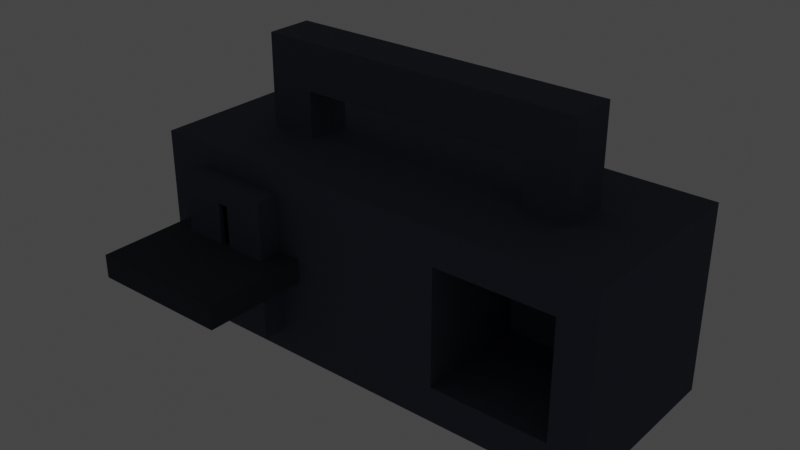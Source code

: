 # Source: Lever.blend  (saved by Blender 3.0.42; exported with 4.5.12 LTS)
import bpy
from mathutils import Matrix  # noqa: F401  (used for matrix-valued properties, if any)

bpy.ops.wm.read_factory_settings(use_empty=True)
scene = bpy.context.scene
scene.name = 'Scene'

# ---- collections
col_linked = bpy.data.collections.new('Linked'); scene.collection.children.link(col_linked)

# ---- materials (node trees are filled in below, after node groups)
mat_base = bpy.data.materials.new('Base')
mat_base.use_transparent_shadow = False
mat_dark = bpy.data.materials.new('Dark')
mat_dark.use_transparent_shadow = False
mat_basedarker = bpy.data.materials.new('BaseDarker')
mat_basedarker.use_transparent_shadow = False
mat_interactable = bpy.data.materials.new('Interactable')
mat_interactable.surface_render_method = 'BLENDED'
mat_interactable.blend_method = 'BLEND'
mat_interactable.use_transparent_shadow = False

# ---- material node trees
mat_base.use_nodes = True; mat_base.node_tree.nodes.clear()
_N = mat_base.node_tree.nodes; _L = mat_base.node_tree.links
n0 = _N.new('ShaderNodeBsdfPrincipled'); n0.name = 'Principled BSDF'; n0.location = (10, 300)
n0.distribution = 'GGX'
n0.subsurface_method = 'RANDOM_WALK_SKIN'
n0.inputs[0].default_value = (0.07351, 0.08748, 0.1282, 1.0)
n0.inputs[2].default_value = 1.0
n0.inputs[3].default_value = 1.45
n0.inputs[27].default_value = (0.0, 0.0, 0.0, 1.0)
n0.inputs[28].default_value = 1.0
n1 = _N.new('ShaderNodeOutputMaterial'); n1.name = 'Material Output'; n1.location = (300, 300)
_L.new(n0.outputs[0], n1.inputs[0])
n1.is_active_output = True
mat_dark.use_nodes = True; mat_dark.node_tree.nodes.clear()
_N = mat_dark.node_tree.nodes; _L = mat_dark.node_tree.links
n0 = _N.new('ShaderNodeBsdfPrincipled'); n0.name = 'Principled BSDF'; n0.location = (10, 300)
n0.distribution = 'GGX'
n0.subsurface_method = 'RANDOM_WALK_SKIN'
n0.inputs[0].default_value = (0.0, 0.0, 0.0, 1.0)
n0.inputs[2].default_value = 1.0
n0.inputs[3].default_value = 1.45
n0.inputs[13].default_value = 0.2
n0.inputs[27].default_value = (0.0, 0.0, 0.0, 1.0)
n0.inputs[28].default_value = 1.0
n1 = _N.new('ShaderNodeOutputMaterial'); n1.name = 'Material Output'; n1.location = (300, 300)
_L.new(n0.outputs[0], n1.inputs[0])
n1.is_active_output = True
mat_basedarker.use_nodes = True; mat_basedarker.node_tree.nodes.clear()
_N = mat_basedarker.node_tree.nodes; _L = mat_basedarker.node_tree.links
n0 = _N.new('ShaderNodeBsdfPrincipled'); n0.name = 'Principled BSDF'; n0.location = (10, 300)
n0.distribution = 'GGX'
n0.subsurface_method = 'RANDOM_WALK_SKIN'
n0.inputs[0].default_value = (0.03935, 0.0464, 0.06681, 1.0)
n0.inputs[2].default_value = 1.0
n0.inputs[3].default_value = 1.45
n0.inputs[27].default_value = (0.0, 0.0, 0.0, 1.0)
n0.inputs[28].default_value = 1.0
n1 = _N.new('ShaderNodeOutputMaterial'); n1.name = 'Material Output'; n1.location = (300, 300)
_L.new(n0.outputs[0], n1.inputs[0])
n1.is_active_output = True
mat_interactable.use_nodes = True; mat_interactable.node_tree.nodes.clear()
_N = mat_interactable.node_tree.nodes; _L = mat_interactable.node_tree.links
n0 = _N.new('ShaderNodeBsdfPrincipled'); n0.name = 'Principled BSDF'; n0.location = (10, 300)
n0.distribution = 'GGX'
n0.subsurface_method = 'RANDOM_WALK_SKIN'
n0.inputs[0].default_value = (0.0, 0.0, 0.0, 1.0)
n0.inputs[2].default_value = 1.0
n0.inputs[3].default_value = 1.45
n0.inputs[4].default_value = 0.2
n0.inputs[13].default_value = 0.0
n0.inputs[27].default_value = (1.0, 0.0, 0.0, 1.0)
n0.inputs[28].default_value = 1.0
n1 = _N.new('ShaderNodeOutputMaterial'); n1.name = 'Material Output'; n1.location = (300, 300)
_L.new(n0.outputs[0], n1.inputs[0])
n1.is_active_output = True

# ---- world
world_world = bpy.data.worlds.new('World'); scene.world = world_world
world_world.use_nodes = True; world_world.node_tree.nodes.clear()
_N = world_world.node_tree.nodes; _L = world_world.node_tree.links
n0 = _N.new('ShaderNodeOutputWorld'); n0.name = 'World Output'; n0.location = (300, 300)
n1 = _N.new('ShaderNodeBackground'); n1.name = 'Background'; n1.location = (10, 300)
n1.inputs[0].default_value = (0.05088, 0.05088, 0.05088, 1.0)
_L.new(n1.outputs[0], n0.inputs[0])
n0.is_active_output = True
world_world.color = (0.05088, 0.05088, 0.05088)
world_world.use_sun_shadow = False
world_world.sun_shadow_jitter_overblur = 0.0

# ---- meshes
me_cube = bpy.data.meshes.new('Cube')
me_cube.from_pydata([(-0.8, -0.8, -0.3), (-0.8, -0.8, 0.3), (-1.0, 0.0, -0.4), (-1.0, 0.0, 0.4), (-0.4, -0.8, -0.3), (-0.4, -0.8, 0.3), (1.0, 0.0, -0.4), (1.0, 0.0, 0.4), (-1.0, -0.8, -0.4), (-1.0, -0.8, 0.4), (1.0, -0.8, 0.4), (1.0, -0.8, -0.4), (0.35, -0.8, -0.25), (0.35, -0.8, 0.25), (0.85, -0.8, -0.25), (0.85, -0.8, 0.25), (1.703e-08, -0.8, 0.4), (1.703e-08, -0.8, -0.4), (0.85, -0.3, 0.25), (0.85, -0.3, -0.25), (0.35, -0.3, -0.25), (0.35, -0.3, 0.25), (-0.6236, -0.9, -0.2268), (-0.6236, -0.9, 0.2268), (-0.5764, -0.9, 0.2268), (-0.5764, -0.9, -0.2268), (-1.0, -0.5, 0.4), (-1.0, -0.3, 0.4), (1.0, -0.3, 0.4), (1.0, -0.5, 0.4), (-0.7, -0.3, 0.4), (-0.5, -0.3, 0.4), (0.5, -0.3, 0.4), (0.7, -0.3, 0.4), (-0.7, -0.5, 0.4), (-0.5, -0.5, 0.4), (0.5, -0.5, 0.4), (0.7, -0.5, 0.4), (-0.7, -0.3, 0.6), (-0.5, -0.3, 0.6), (0.5, -0.3, 0.6), (0.7, -0.3, 0.6), (-0.7, -0.5, 0.6), (-0.5, -0.5, 0.6), (0.5, -0.5, 0.6), (0.7, -0.5, 0.6), (-0.7, -0.3, 0.8), (-0.5, -0.3, 0.8), (0.5, -0.3, 0.8), (0.7, -0.3, 0.8), (-0.7, -0.5, 0.8), (-0.5, -0.5, 0.8), (0.5, -0.5, 0.8), (0.7, -0.5, 0.8), (-0.8, -0.9, -0.3), (-0.8, -0.9, 0.3), (-0.4, -0.9, 0.3), (-0.4, -0.9, -0.3), (-0.6236, -0.88, -0.2268), (-0.6236, -0.88, 0.2268), (-0.5764, -0.88, 0.2268), (-0.5764, -0.88, -0.2268)], [], [(8, 9, 26, 27, 3, 2), (2, 3, 7, 6), (6, 7, 28, 29, 10, 11), (5, 1, 55, 56), (2, 6, 11, 17, 8), (29, 37, 36, 35, 34, 26, 9, 16, 10), (0, 1, 9, 8), (15, 13, 21, 18), (9, 1, 5, 16), (13, 15, 10, 16), (12, 13, 16, 17), (4, 17, 16, 5), (4, 0, 8, 17), (17, 11, 14, 12), (11, 10, 15, 14), (19, 18, 21, 20), (13, 12, 20, 21), (12, 14, 19, 20), (14, 15, 18, 19), (22, 25, 61, 58), (4, 5, 56, 57), (0, 4, 57, 54), (1, 0, 54, 55), (7, 3, 27, 30, 31, 32, 33, 28), (30, 27, 26, 34), (28, 33, 37, 29), (31, 30, 38, 39), (32, 31, 35, 36), (33, 32, 40, 41), (39, 38, 46, 47), (42, 43, 51, 50), (35, 31, 39, 43), (37, 33, 41, 45), (30, 34, 42, 38), (32, 36, 44, 40), (36, 37, 45, 44), (34, 35, 43, 42), (49, 48, 52, 53), (47, 46, 50, 51), (38, 42, 50, 46), (47, 51, 52, 48), (44, 45, 53, 52), (41, 40, 48, 49), (39, 47, 48, 40), (45, 41, 49, 53), (51, 43, 44, 52), (43, 39, 40, 44), (22, 23, 55, 54), (24, 25, 57, 56), (25, 22, 54, 57), (23, 24, 56, 55), (61, 60, 59, 58), (23, 22, 58, 59), (24, 23, 59, 60), (25, 24, 60, 61)])
me_cube.polygons.foreach_set('material_index', [0, 0, 0, 0, 0, 0, 0, 0, 0, 0, 0, 0, 0, 0, 0, 0, 0, 0, 0, 0, 0, 0, 0, 0, 0, 0, 0, 0, 0, 0, 0, 0, 0, 0, 0, 0, 0, 0, 0, 0, 0, 0, 0, 0, 0, 0, 0, 0, 0, 0, 0, 1, 0, 0, 0])
_uv = me_cube.uv_layers.new(name='UVMap')
_uv.uv.foreach_set('vector', [0.375, 0.0, 0.625, 0.0, 0.625, 0.08333, 0.625, 0.1667, 0.625, 0.25, 0.375, 0.25, 0.375, 0.25, 0.625, 0.25, 0.625, 0.5, 0.375, 0.5, 0.375, 0.5, 0.625, 0.5, 0.625, 0.5833, 0.625, 0.6667, 0.625, 0.75, 0.375, 0.75, 0.5565, 0.7774, 0.5565, 0.9726, 0.5565, 0.9726, 0.5565, 0.7774, 0.125, 0.5, 0.375, 0.5, 0.375, 0.75, 0.25, 0.75, 0.125, 0.75, 0.625, 0.6667, 0.675, 0.6667, 0.725, 0.6667, 0.775, 0.6667, 0.825, 0.6667, 0.875, 0.6667, 0.875, 0.75, 0.75, 0.75, 0.625, 0.75, 0.4435, 0.9726, 0.5565, 0.9726, 0.625, 1.0, 0.375, 1.0, 0.5565, 0.7774, 0.5565, 0.9726, 0.5565, 0.9726, 0.5565, 0.7774, 0.625, 1.0, 0.5565, 0.9726, 0.5565, 0.7774, 0.75, 0.75, 0.5565, 0.9726, 0.5565, 0.7774, 0.625, 0.75, 0.75, 0.75, 0.4435, 0.9726, 0.5565, 0.9726, 0.75, 0.75, 0.0, 0.0, 0.4435, 0.7774, 0.0, 0.0, 0.75, 0.75, 0.5565, 0.7774, 0.4435, 0.7774, 0.4435, 0.9726, 0.125, 0.75, 0.0, 0.0, 0.0, 0.0, 0.375, 0.75, 0.4435, 0.7774, 0.4435, 0.9726, 0.375, 0.75, 0.625, 0.75, 0.5565, 0.7774, 0.4435, 0.7774, 0.4435, 0.7774, 0.5565, 0.7774, 0.5565, 0.9726, 0.4435, 0.9726, 0.5565, 0.9726, 0.4435, 0.9726, 0.4435, 0.9726, 0.5565, 0.9726, 0.4435, 0.9726, 0.4435, 0.7774, 0.4435, 0.7774, 0.4435, 0.9726, 0.4435, 0.7774, 0.5565, 0.7774, 0.5565, 0.7774, 0.4435, 0.7774, 0.4628, 0.9227, 0.4628, 0.8273, 0.4628, 0.8273, 0.4628, 0.9227, 0.4435, 0.7774, 0.5565, 0.7774, 0.5565, 0.7774, 0.4435, 0.7774, 0.4435, 0.9726, 0.4435, 0.7774, 0.4435, 0.7774, 0.4435, 0.9726, 0.5565, 0.9726, 0.4435, 0.9726, 0.4435, 0.9726, 0.5565, 0.9726, 0.625, 0.5, 0.875, 0.5, 0.875, 0.5833, 0.825, 0.5833, 0.775, 0.5833, 0.725, 0.5833, 0.675, 0.5833, 0.625, 0.5833, 0.825, 0.5833, 0.875, 0.5833, 0.875, 0.6667, 0.825, 0.6667, 0.625, 0.5833, 0.675, 0.5833, 0.675, 0.6667, 0.625, 0.6667, 0.775, 0.5833, 0.825, 0.5833, 0.825, 0.5833, 0.775, 0.5833, 0.725, 0.5833, 0.775, 0.5833, 0.775, 0.6667, 0.725, 0.6667, 0.675, 0.5833, 0.725, 0.5833, 0.725, 0.5833, 0.675, 0.5833, 0.775, 0.5833, 0.825, 0.5833, 0.825, 0.5833, 0.775, 0.5833, 0.825, 0.6667, 0.775, 0.6667, 0.775, 0.6667, 0.825, 0.6667, 0.775, 0.6667, 0.775, 0.5833, 0.775, 0.5833, 0.775, 0.6667, 0.675, 0.6667, 0.675, 0.5833, 0.675, 0.5833, 0.675, 0.6667, 0.825, 0.5833, 0.825, 0.6667, 0.825, 0.6667, 0.825, 0.5833, 0.725, 0.5833, 0.725, 0.6667, 0.725, 0.6667, 0.725, 0.5833, 0.725, 0.6667, 0.675, 0.6667, 0.675, 0.6667, 0.725, 0.6667, 0.825, 0.6667, 0.775, 0.6667, 0.775, 0.6667, 0.825, 0.6667, 0.675, 0.5833, 0.725, 0.5833, 0.725, 0.6667, 0.675, 0.6667, 0.775, 0.5833, 0.825, 0.5833, 0.825, 0.6667, 0.775, 0.6667, 0.825, 0.5833, 0.825, 0.6667, 0.825, 0.6667, 0.825, 0.5833, 0.775, 0.5833, 0.775, 0.6667, 0.725, 0.6667, 0.725, 0.5833, 0.725, 0.6667, 0.675, 0.6667, 0.675, 0.6667, 0.725, 0.6667, 0.675, 0.5833, 0.725, 0.5833, 0.725, 0.5833, 0.675, 0.5833, 0.775, 0.5833, 0.775, 0.5833, 0.725, 0.5833, 0.725, 0.5833, 0.675, 0.6667, 0.675, 0.5833, 0.675, 0.5833, 0.675, 0.6667, 0.775, 0.6667, 0.775, 0.6667, 0.725, 0.6667, 0.725, 0.6667, 0.775, 0.6667, 0.775, 0.5833, 0.725, 0.5833, 0.725, 0.6667, 0.4628, 0.9227, 0.5372, 0.9227, 0.5565, 0.9726, 0.4435, 0.9726, 0.5372, 0.8273, 0.4628, 0.8273, 0.4435, 0.7774, 0.5565, 0.7774, 0.4628, 0.8273, 0.4628, 0.9227, 0.4435, 0.9726, 0.4435, 0.7774, 0.5372, 0.9227, 0.5372, 0.8273, 0.5565, 0.7774, 0.5565, 0.9726, 0.4628, 0.8273, 0.5372, 0.8273, 0.5372, 0.9227, 0.4628, 0.9227, 0.5372, 0.9227, 0.4628, 0.9227, 0.4628, 0.9227, 0.5372, 0.9227, 0.5372, 0.8273, 0.5372, 0.9227, 0.5372, 0.9227, 0.5372, 0.8273, 0.4628, 0.8273, 0.5372, 0.8273, 0.5372, 0.8273, 0.4628, 0.8273])
me_cube.materials.append(mat_base)
me_cube.materials.append(mat_dark)
me_cube.use_remesh_fix_poles = True
me_cube.use_remesh_preserve_attributes = False
me_cube.update()
me_cylinder = bpy.data.meshes.new('Cylinder')
me_cylinder.from_pydata([(5.96e-07, 1.0, 2.384e-06), (0.1951, 0.9808, 2.384e-06), (0.3827, 0.9239, 2.384e-06), (0.5556, 0.8315, 2.384e-06), (0.7071, 0.7071, 2.384e-06), (0.8315, 0.5556, 2.384e-06), (0.9239, 0.3827, 2.384e-06), (0.9808, 0.1951, 2.384e-06), (1.0, 1.63e-08, 2.384e-06), (0.9808, -0.1951, 2.384e-06), (0.9239, -0.3827, 2.384e-06), (0.8315, -0.5556, 2.384e-06), (0.7071, -0.7071, 2.384e-06), (0.5556, -0.8315, 2.384e-06), (0.3827, -0.9239, 2.384e-06), (0.1951, -0.9808, 2.384e-06), (5.086e-07, -1.0, 2.384e-06), (-0.1951, -0.9808, 2.384e-06), (-0.3827, -0.9239, 2.384e-06), (-0.5556, -0.8315, 2.384e-06), (-0.7071, -0.7071, 2.384e-06), (-0.8315, -0.5556, 2.384e-06), (-0.9239, -0.3827, 2.384e-06), (-0.9808, -0.1951, 2.384e-06), (-1.0, 7.193e-08, 2.384e-06), (-0.9808, 0.1951, 2.384e-06), (-0.9239, 0.3827, 2.384e-06), (-0.8315, 0.5556, 2.384e-06), (-0.7071, 0.7071, 2.384e-06), (-0.5556, 0.8315, 2.384e-06), (-0.3827, 0.9239, 2.384e-06), (-0.1951, 0.9808, 2.384e-06), (0.1951, 0.9808, 3.0), (1.201e-05, 1.0, 3.0), (0.3827, 0.9239, 3.0), (0.5556, 0.8315, 3.0), (0.7071, 0.7071, 3.0), (0.8315, 0.5556, 3.0), (0.9239, 0.3827, 3.0), (0.9808, 0.1951, 3.0), (1.0, 4.928e-06, 3.0), (0.9808, -0.1951, 3.0), (0.9239, -0.3827, 3.0), (0.8315, -0.5556, 3.0), (0.7071, -0.7071, 3.0), (0.5556, -0.8315, 3.0), (0.3827, -0.9239, 3.0), (0.1951, -0.9808, 3.0), (1.192e-05, -1.0, 3.0), (-0.1951, -0.9808, 3.0), (-0.3827, -0.9239, 3.0), (-0.5556, -0.8315, 3.0), (-0.7071, -0.7071, 3.0), (-0.8315, -0.5556, 3.0), (-0.9239, -0.3827, 3.0), (-0.9808, -0.1951, 3.0), (-1.0, 4.983e-06, 3.0), (-0.9808, 0.1951, 3.0), (-0.9239, 0.3827, 3.0), (-0.8315, 0.5556, 3.0), (-0.7071, 0.7071, 3.0), (-0.5556, 0.8315, 3.0), (-0.3827, 0.9239, 3.0), (-0.1951, 0.9808, 3.0), (0.1295, 0.6508, 3.0), (1.507e-06, 0.6636, 3.0), (0.2539, 0.613, 3.0), (0.3687, 0.5517, 3.0), (0.4692, 0.4692, 3.0), (0.5517, 0.3687, 3.0), (0.613, 0.2539, 3.0), (0.6508, 0.1295, 3.0), (0.6636, 2.012e-07, 3.0), (0.6508, -0.1295, 3.0), (0.613, -0.2539, 3.0), (0.5517, -0.3687, 3.0), (0.4692, -0.4692, 3.0), (0.3687, -0.5517, 3.0), (0.2539, -0.613, 3.0), (0.1295, -0.6508, 3.0), (1.483e-06, -0.6636, 3.0), (-0.1295, -0.6508, 3.0), (-0.2539, -0.613, 3.0), (-0.3687, -0.5517, 3.0), (-0.4692, -0.4692, 3.0), (-0.5517, -0.3687, 3.0), (-0.613, -0.2539, 3.0), (-0.6508, -0.1295, 3.0), (-0.6636, 2.468e-07, 3.0), (-0.6508, 0.1295, 3.0), (-0.613, 0.2539, 3.0), (-0.5517, 0.3687, 3.0), (-0.4692, 0.4692, 3.0), (-0.3687, 0.5517, 3.0), (-0.2539, 0.613, 3.0), (-0.1295, 0.6508, 3.0), (0.1295, 0.6508, 1.908), (2.149e-06, 0.6636, 1.908), (0.2539, 0.613, 1.908), (0.3687, 0.5517, 1.908), (0.4692, 0.4692, 1.908), (0.5517, 0.3687, 1.908), (0.613, 0.2539, 1.908), (0.6508, 0.1295, 1.908), (0.6636, 2.012e-07, 1.908), (0.6508, -0.1295, 1.908), (0.613, -0.2539, 1.908), (0.5517, -0.3687, 1.908), (0.4692, -0.4692, 1.908), (0.3687, -0.5517, 1.908), (0.2539, -0.613, 1.908), (0.1295, -0.6508, 1.908), (2.125e-06, -0.6636, 1.908), (-0.1295, -0.6508, 1.908), (-0.2539, -0.613, 1.908), (-0.3686, -0.5517, 1.908), (-0.4692, -0.4692, 1.908), (-0.5517, -0.3687, 1.908), (-0.613, -0.2539, 1.908), (-0.6508, -0.1295, 1.908), (-0.6636, 2.468e-07, 1.908), (-0.6508, 0.1295, 1.908), (-0.613, 0.2539, 1.908), (-0.5517, 0.3687, 1.908), (-0.4692, 0.4692, 1.908), (-0.3686, 0.5517, 1.908), (-0.2539, 0.613, 1.908), (-0.1295, 0.6508, 1.908)], [], [(0, 33, 32, 1), (1, 32, 34, 2), (2, 34, 35, 3), (3, 35, 36, 4), (4, 36, 37, 5), (5, 37, 38, 6), (6, 38, 39, 7), (7, 39, 40, 8), (8, 40, 41, 9), (9, 41, 42, 10), (10, 42, 43, 11), (11, 43, 44, 12), (12, 44, 45, 13), (13, 45, 46, 14), (14, 46, 47, 15), (15, 47, 48, 16), (16, 48, 49, 17), (17, 49, 50, 18), (18, 50, 51, 19), (19, 51, 52, 20), (20, 52, 53, 21), (21, 53, 54, 22), (22, 54, 55, 23), (23, 55, 56, 24), (24, 56, 57, 25), (25, 57, 58, 26), (26, 58, 59, 27), (27, 59, 60, 28), (28, 60, 61, 29), (29, 61, 62, 30), (30, 62, 63, 31), (31, 63, 33, 0), (0, 1, 2, 3, 4, 5, 6, 7, 8, 9, 10, 11, 12, 13, 14, 15, 16, 17, 18, 19, 20, 21, 22, 23, 24, 25, 26, 27, 28, 29, 30, 31), (65, 64, 32, 33), (64, 66, 34, 32), (66, 67, 35, 34), (67, 68, 36, 35), (68, 69, 37, 36), (69, 70, 38, 37), (70, 71, 39, 38), (71, 72, 40, 39), (72, 73, 41, 40), (73, 74, 42, 41), (74, 75, 43, 42), (75, 76, 44, 43), (76, 77, 45, 44), (77, 78, 46, 45), (78, 79, 47, 46), (79, 80, 48, 47), (80, 81, 49, 48), (81, 82, 50, 49), (82, 83, 51, 50), (83, 84, 52, 51), (84, 85, 53, 52), (85, 86, 54, 53), (86, 87, 55, 54), (87, 88, 56, 55), (88, 89, 57, 56), (89, 90, 58, 57), (90, 91, 59, 58), (91, 92, 60, 59), (92, 93, 61, 60), (93, 94, 62, 61), (94, 95, 63, 62), (95, 65, 33, 63), (68, 67, 99, 100), (96, 97, 127, 126, 125, 124, 123, 122, 121, 120, 119, 118, 117, 116, 115, 114, 113, 112, 111, 110, 109, 108, 107, 106, 105, 104, 103, 102, 101, 100, 99, 98), (95, 94, 126, 127), (82, 81, 113, 114), (69, 68, 100, 101), (65, 95, 127, 97), (83, 82, 114, 115), (70, 69, 101, 102), (84, 83, 115, 116), (71, 70, 102, 103), (85, 84, 116, 117), (72, 71, 103, 104), (86, 85, 117, 118), (73, 72, 104, 105), (87, 86, 118, 119), (74, 73, 105, 106), (88, 87, 119, 120), (75, 74, 106, 107), (89, 88, 120, 121), (76, 75, 107, 108), (90, 89, 121, 122), (77, 76, 108, 109), (91, 90, 122, 123), (78, 77, 109, 110), (64, 65, 97, 96), (92, 91, 123, 124), (79, 78, 110, 111), (66, 64, 96, 98), (93, 92, 124, 125), (80, 79, 111, 112), (67, 66, 98, 99), (94, 93, 125, 126), (81, 80, 112, 113)])
me_cylinder.polygons.foreach_set('use_smooth', [1, 1, 1, 1, 1, 1, 1, 1, 1, 1, 1, 1, 1, 1, 1, 1, 1, 1, 1, 1, 1, 1, 1, 1, 1, 1, 1, 1, 1, 1, 1, 1, 0, 0, 0, 0, 0, 0, 0, 0, 0, 0, 0, 0, 0, 0, 0, 0, 0, 0, 0, 0, 0, 0, 0, 0, 0, 0, 0, 0, 0, 0, 0, 0, 0, 1, 0, 1, 1, 1, 1, 1, 1, 1, 1, 1, 1, 1, 1, 1, 1, 1, 1, 1, 1, 1, 1, 1, 1, 1, 1, 1, 1, 1, 1, 1, 1, 1])
me_cylinder.polygons.foreach_set('material_index', [0, 0, 0, 0, 0, 0, 0, 0, 0, 0, 0, 0, 0, 0, 0, 0, 0, 0, 0, 0, 0, 0, 0, 0, 0, 0, 0, 0, 0, 0, 0, 0, 0, 0, 0, 0, 0, 0, 0, 0, 0, 0, 0, 0, 0, 0, 0, 0, 0, 0, 0, 0, 0, 0, 0, 0, 0, 0, 0, 0, 0, 0, 0, 0, 0, 1, 1, 1, 1, 1, 1, 1, 1, 1, 1, 1, 1, 1, 1, 1, 1, 1, 1, 1, 1, 1, 1, 1, 1, 1, 1, 1, 1, 1, 1, 1, 1, 1])
_uv = me_cylinder.uv_layers.new(name='UVMap')
_uv.uv.foreach_set('vector', [1.0, 0.5, 1.0, 1.0, 0.9688, 1.0, 0.9688, 0.5, 0.9688, 0.5, 0.9688, 1.0, 0.9375, 1.0, 0.9375, 0.5, 0.9375, 0.5, 0.9375, 1.0, 0.9062, 1.0, 0.9062, 0.5, 0.9062, 0.5, 0.9062, 1.0, 0.875, 1.0, 0.875, 0.5, 0.875, 0.5, 0.875, 1.0, 0.8438, 1.0, 0.8438, 0.5, 0.8438, 0.5, 0.8438, 1.0, 0.8125, 1.0, 0.8125, 0.5, 0.8125, 0.5, 0.8125, 1.0, 0.7812, 1.0, 0.7812, 0.5, 0.7812, 0.5, 0.7812, 1.0, 0.75, 1.0, 0.75, 0.5, 0.75, 0.5, 0.75, 1.0, 0.7188, 1.0, 0.7188, 0.5, 0.7188, 0.5, 0.7188, 1.0, 0.6875, 1.0, 0.6875, 0.5, 0.6875, 0.5, 0.6875, 1.0, 0.6562, 1.0, 0.6562, 0.5, 0.6562, 0.5, 0.6562, 1.0, 0.625, 1.0, 0.625, 0.5, 0.625, 0.5, 0.625, 1.0, 0.5938, 1.0, 0.5938, 0.5, 0.5938, 0.5, 0.5938, 1.0, 0.5625, 1.0, 0.5625, 0.5, 0.5625, 0.5, 0.5625, 1.0, 0.5312, 1.0, 0.5312, 0.5, 0.5312, 0.5, 0.5312, 1.0, 0.5, 1.0, 0.5, 0.5, 0.5, 0.5, 0.5, 1.0, 0.4688, 1.0, 0.4688, 0.5, 0.4688, 0.5, 0.4688, 1.0, 0.4375, 1.0, 0.4375, 0.5, 0.4375, 0.5, 0.4375, 1.0, 0.4062, 1.0, 0.4062, 0.5, 0.4062, 0.5, 0.4062, 1.0, 0.375, 1.0, 0.375, 0.5, 0.375, 0.5, 0.375, 1.0, 0.3438, 1.0, 0.3438, 0.5, 0.3438, 0.5, 0.3438, 1.0, 0.3125, 1.0, 0.3125, 0.5, 0.3125, 0.5, 0.3125, 1.0, 0.2812, 1.0, 0.2812, 0.5, 0.2812, 0.5, 0.2812, 1.0, 0.25, 1.0, 0.25, 0.5, 0.25, 0.5, 0.25, 1.0, 0.2188, 1.0, 0.2188, 0.5, 0.2188, 0.5, 0.2188, 1.0, 0.1875, 1.0, 0.1875, 0.5, 0.1875, 0.5, 0.1875, 1.0, 0.1562, 1.0, 0.1562, 0.5, 0.1562, 0.5, 0.1562, 1.0, 0.125, 1.0, 0.125, 0.5, 0.125, 0.5, 0.125, 1.0, 0.09375, 1.0, 0.09375, 0.5, 0.09375, 0.5, 0.09375, 1.0, 0.0625, 1.0, 0.0625, 0.5, 0.0625, 0.5, 0.0625, 1.0, 0.03125, 1.0, 0.03125, 0.5, 0.03125, 0.5, 0.03125, 1.0, 0.0, 1.0, 0.0, 0.5, 0.75, 0.49, 0.7968, 0.4854, 0.8418, 0.4717, 0.8833, 0.4496, 0.9197, 0.4197, 0.9496, 0.3833, 0.9717, 0.3418, 0.9854, 0.2968, 0.99, 0.25, 0.9854, 0.2032, 0.9717, 0.1582, 0.9496, 0.1167, 0.9197, 0.08029, 0.8833, 0.05045, 0.8418, 0.02827, 0.7968, 0.01461, 0.75, 0.01, 0.7032, 0.01461, 0.6582, 0.02827, 0.6167, 0.05045, 0.5803, 0.08029, 0.5504, 0.1167, 0.5283, 0.1582, 0.5146, 0.2032, 0.51, 0.25, 0.5146, 0.2968, 0.5283, 0.3418, 0.5504, 0.3833, 0.5803, 0.4197, 0.6167, 0.4496, 0.6582, 0.4717, 0.7032, 0.4854, 0.25, 0.4093, 0.2811, 0.4062, 0.2968, 0.4854, 0.25, 0.49, 0.2811, 0.4062, 0.3109, 0.3971, 0.3418, 0.4717, 0.2968, 0.4854, 0.3109, 0.3971, 0.3385, 0.3824, 0.3833, 0.4496, 0.3418, 0.4717, 0.3385, 0.3824, 0.3626, 0.3626, 0.4197, 0.4197, 0.3833, 0.4496, 0.3626, 0.3626, 0.3824, 0.3385, 0.4496, 0.3833, 0.4197, 0.4197, 0.3824, 0.3385, 0.3971, 0.3109, 0.4717, 0.3418, 0.4496, 0.3833, 0.3971, 0.3109, 0.4062, 0.2811, 0.4854, 0.2968, 0.4717, 0.3418, 0.4062, 0.2811, 0.4093, 0.25, 0.49, 0.25, 0.4854, 0.2968, 0.4093, 0.25, 0.4062, 0.2189, 0.4854, 0.2032, 0.49, 0.25, 0.4062, 0.2189, 0.3971, 0.1891, 0.4717, 0.1582, 0.4854, 0.2032, 0.3971, 0.1891, 0.3824, 0.1615, 0.4496, 0.1167, 0.4717, 0.1582, 0.3824, 0.1615, 0.3626, 0.1374, 0.4197, 0.08029, 0.4496, 0.1167, 0.3626, 0.1374, 0.3385, 0.1176, 0.3833, 0.05045, 0.4197, 0.08029, 0.3385, 0.1176, 0.3109, 0.1029, 0.3418, 0.02827, 0.3833, 0.05045, 0.3109, 0.1029, 0.2811, 0.09381, 0.2968, 0.01461, 0.3418, 0.02827, 0.2811, 0.09381, 0.25, 0.09075, 0.25, 0.01, 0.2968, 0.01461, 0.25, 0.09075, 0.2189, 0.09381, 0.2032, 0.01461, 0.25, 0.01, 0.2189, 0.09381, 0.1891, 0.1029, 0.1582, 0.02827, 0.2032, 0.01461, 0.1891, 0.1029, 0.1615, 0.1176, 0.1167, 0.05045, 0.1582, 0.02827, 0.1615, 0.1176, 0.1374, 0.1374, 0.08029, 0.08029, 0.1167, 0.05045, 0.1374, 0.1374, 0.1176, 0.1615, 0.05045, 0.1167, 0.08029, 0.08029, 0.1176, 0.1615, 0.1029, 0.1891, 0.02827, 0.1582, 0.05045, 0.1167, 0.1029, 0.1891, 0.09381, 0.2189, 0.01461, 0.2032, 0.02827, 0.1582, 0.09381, 0.2189, 0.09075, 0.25, 0.01, 0.25, 0.01461, 0.2032, 0.09075, 0.25, 0.09381, 0.2811, 0.01461, 0.2968, 0.01, 0.25, 0.09381, 0.2811, 0.1029, 0.3109, 0.02827, 0.3418, 0.01461, 0.2968, 0.1029, 0.3109, 0.1176, 0.3385, 0.05045, 0.3833, 0.02827, 0.3418, 0.1176, 0.3385, 0.1374, 0.3626, 0.08029, 0.4197, 0.05045, 0.3833, 0.1374, 0.3626, 0.1615, 0.3824, 0.1167, 0.4496, 0.08029, 0.4197, 0.1615, 0.3824, 0.1891, 0.3971, 0.1582, 0.4717, 0.1167, 0.4496, 0.1891, 0.3971, 0.2189, 0.4062, 0.2032, 0.4854, 0.1582, 0.4717, 0.2189, 0.4062, 0.25, 0.4093, 0.25, 0.49, 0.2032, 0.4854, 0.3626, 0.3626, 0.3385, 0.3824, 0.3385, 0.3824, 0.3626, 0.3626, 0.2811, 0.4062, 0.25, 0.4093, 0.2189, 0.4062, 0.1891, 0.3971, 0.1615, 0.3824, 0.1374, 0.3626, 0.1176, 0.3385, 0.1029, 0.3109, 0.09381, 0.2811, 0.09075, 0.25, 0.09381, 0.2189, 0.1029, 0.1891, 0.1176, 0.1615, 0.1374, 0.1374, 0.1615, 0.1176, 0.1891, 0.1029, 0.2189, 0.09381, 0.25, 0.09075, 0.2811, 0.09381, 0.3109, 0.1029, 0.3385, 0.1176, 0.3626, 0.1374, 0.3824, 0.1615, 0.3971, 0.1891, 0.4062, 0.2189, 0.4093, 0.25, 0.4062, 0.2811, 0.3971, 0.3109, 0.3824, 0.3385, 0.3626, 0.3626, 0.3385, 0.3824, 0.3109, 0.3971, 0.2189, 0.4062, 0.1891, 0.3971, 0.1891, 0.3971, 0.2189, 0.4062, 0.1891, 0.1029, 0.2189, 0.09381, 0.2189, 0.09381, 0.1891, 0.1029, 0.3824, 0.3385, 0.3626, 0.3626, 0.3626, 0.3626, 0.3824, 0.3385, 0.25, 0.4093, 0.2189, 0.4062, 0.2189, 0.4062, 0.25, 0.4093, 0.1615, 0.1176, 0.1891, 0.1029, 0.1891, 0.1029, 0.1615, 0.1176, 0.3971, 0.3109, 0.3824, 0.3385, 0.3824, 0.3385, 0.3971, 0.3109, 0.1374, 0.1374, 0.1615, 0.1176, 0.1615, 0.1176, 0.1374, 0.1374, 0.4062, 0.2811, 0.3971, 0.3109, 0.3971, 0.3109, 0.4062, 0.2811, 0.1176, 0.1615, 0.1374, 0.1374, 0.1374, 0.1374, 0.1176, 0.1615, 0.4093, 0.25, 0.4062, 0.2811, 0.4062, 0.2811, 0.4093, 0.25, 0.1029, 0.1891, 0.1176, 0.1615, 0.1176, 0.1615, 0.1029, 0.1891, 0.4062, 0.2189, 0.4093, 0.25, 0.4093, 0.25, 0.4062, 0.2189, 0.09381, 0.2189, 0.1029, 0.1891, 0.1029, 0.1891, 0.09381, 0.2189, 0.3971, 0.1891, 0.4062, 0.2189, 0.4062, 0.2189, 0.3971, 0.1891, 0.09075, 0.25, 0.09381, 0.2189, 0.09381, 0.2189, 0.09075, 0.25, 0.3824, 0.1615, 0.3971, 0.1891, 0.3971, 0.1891, 0.3824, 0.1615, 0.09381, 0.2811, 0.09075, 0.25, 0.09075, 0.25, 0.09381, 0.2811, 0.3626, 0.1374, 0.3824, 0.1615, 0.3824, 0.1615, 0.3626, 0.1374, 0.1029, 0.3109, 0.09381, 0.2811, 0.09381, 0.2811, 0.1029, 0.3109, 0.3385, 0.1176, 0.3626, 0.1374, 0.3626, 0.1374, 0.3385, 0.1176, 0.1176, 0.3385, 0.1029, 0.3109, 0.1029, 0.3109, 0.1176, 0.3385, 0.3109, 0.1029, 0.3385, 0.1176, 0.3385, 0.1176, 0.3109, 0.1029, 0.2811, 0.4062, 0.25, 0.4093, 0.25, 0.4093, 0.2811, 0.4062, 0.1374, 0.3626, 0.1176, 0.3385, 0.1176, 0.3385, 0.1374, 0.3626, 0.2811, 0.09381, 0.3109, 0.1029, 0.3109, 0.1029, 0.2811, 0.09381, 0.3109, 0.3971, 0.2811, 0.4062, 0.2811, 0.4062, 0.3109, 0.3971, 0.1615, 0.3824, 0.1374, 0.3626, 0.1374, 0.3626, 0.1615, 0.3824, 0.25, 0.09075, 0.2811, 0.09381, 0.2811, 0.09381, 0.25, 0.09075, 0.3385, 0.3824, 0.3109, 0.3971, 0.3109, 0.3971, 0.3385, 0.3824, 0.1891, 0.3971, 0.1615, 0.3824, 0.1615, 0.3824, 0.1891, 0.3971, 0.2189, 0.09381, 0.25, 0.09075, 0.25, 0.09075, 0.2189, 0.09381])
me_cylinder.materials.append(mat_base)
me_cylinder.materials.append(mat_dark)
me_cylinder.use_remesh_fix_poles = True
me_cylinder.use_remesh_preserve_attributes = False
me_cylinder.update()
me_cube_001 = bpy.data.meshes.new('Cube.001')
me_cube_001.from_pydata([(-2.0, -0.1667, -1.0), (-2.0, -0.1667, 1.0), (-2.0, 0.1667, -1.0), (-2.0, 0.1667, 1.0), (5.96e-08, -0.1667, -1.0), (5.96e-08, -0.1667, 1.0), (5.96e-08, 0.1667, -1.0), (5.96e-08, 0.1667, 1.0)], [], [(0, 1, 3, 2), (2, 3, 7, 6), (6, 7, 5, 4), (4, 5, 1, 0), (2, 6, 4, 0), (7, 3, 1, 5)])
_uv = me_cube_001.uv_layers.new(name='UVMap')
_uv.uv.foreach_set('vector', [0.375, 0.0, 0.625, 0.0, 0.625, 0.25, 0.375, 0.25, 0.375, 0.25, 0.625, 0.25, 0.625, 0.5, 0.375, 0.5, 0.375, 0.5, 0.625, 0.5, 0.625, 0.75, 0.375, 0.75, 0.375, 0.75, 0.625, 0.75, 0.625, 1.0, 0.375, 1.0, 0.125, 0.5, 0.375, 0.5, 0.375, 0.75, 0.125, 0.75, 0.625, 0.5, 0.875, 0.5, 0.875, 0.75, 0.625, 0.75])
me_cube_001.materials.append(mat_basedarker)
me_cube_001.use_remesh_fix_poles = True
me_cube_001.use_remesh_preserve_attributes = False
me_cube_001.update()
me_cube_002 = bpy.data.meshes.new('Cube.002')
me_cube_002.from_pydata([(-0.1, -0.1, -0.1), (-0.1, -0.1, 0.1), (-0.1, 0.1, -0.1), (-0.1, 0.1, 0.1), (0.1, -0.1, -0.1), (0.1, -0.1, 0.1), (0.1, 0.1, -0.1), (0.1, 0.1, 0.1)], [], [(0, 1, 3, 2), (2, 3, 7, 6), (6, 7, 5, 4), (4, 5, 1, 0), (2, 6, 4, 0), (7, 3, 1, 5)])
_uv = me_cube_002.uv_layers.new(name='UVMap')
_uv.uv.foreach_set('vector', [0.375, 0.0, 0.625, 0.0, 0.625, 0.25, 0.375, 0.25, 0.375, 0.25, 0.625, 0.25, 0.625, 0.5, 0.375, 0.5, 0.375, 0.5, 0.625, 0.5, 0.625, 0.75, 0.375, 0.75, 0.375, 0.75, 0.625, 0.75, 0.625, 1.0, 0.375, 1.0, 0.125, 0.5, 0.375, 0.5, 0.375, 0.75, 0.125, 0.75, 0.625, 0.5, 0.875, 0.5, 0.875, 0.75, 0.625, 0.75])
me_cube_002.materials.append(mat_interactable)
me_cube_002.use_remesh_fix_poles = True
me_cube_002.use_remesh_preserve_attributes = False
me_cube_002.update()
me_cube_003 = bpy.data.meshes.new('Cube.003')
me_cube_003.from_pydata([(-0.1, -0.1, -0.1), (-0.1, -0.1, 0.1), (-0.1, 0.1, -0.1), (-0.1, 0.1, 0.1), (0.1, -0.1, -0.1), (0.1, -0.1, 0.1), (0.1, 0.1, -0.1), (0.1, 0.1, 0.1)], [], [(0, 1, 3, 2), (2, 3, 7, 6), (6, 7, 5, 4), (4, 5, 1, 0), (2, 6, 4, 0), (7, 3, 1, 5)])
_uv = me_cube_003.uv_layers.new(name='UVMap')
_uv.uv.foreach_set('vector', [0.375, 0.0, 0.625, 0.0, 0.625, 0.25, 0.375, 0.25, 0.375, 0.25, 0.625, 0.25, 0.625, 0.5, 0.375, 0.5, 0.375, 0.5, 0.625, 0.5, 0.625, 0.75, 0.375, 0.75, 0.375, 0.75, 0.625, 0.75, 0.625, 1.0, 0.375, 1.0, 0.125, 0.5, 0.375, 0.5, 0.375, 0.75, 0.125, 0.75, 0.625, 0.5, 0.875, 0.5, 0.875, 0.75, 0.625, 0.75])
me_cube_003.materials.append(mat_interactable)
me_cube_003.use_remesh_fix_poles = True
me_cube_003.use_remesh_preserve_attributes = False
me_cube_003.update()
me_cylinder_001 = bpy.data.meshes.new('Cylinder.001')
me_cylinder_001.from_pydata([], [], [])
me_cylinder_001.materials.append(None)
me_cylinder_001.materials.append(None)
me_cylinder_001.materials.append(None)
me_cylinder_001.update()
arm_armature_001 = bpy.data.armatures.new('Armature.001')  # bones are not reproduced

# ---- objects
ob_base = bpy.data.objects.new('Base', me_cube)
ob_lever_slot = bpy.data.objects.new('Lever Slot', me_cylinder)
ob_armature = bpy.data.objects.new('Armature', arm_armature_001)
ob_door = bpy.data.objects.new('Door', me_cube_001)
ob_leverhandlepos = bpy.data.objects.new('LeverHandlePos', None)
ob_interactableplace = bpy.data.objects.new('InteractablePlace', me_cube_002)
ob_interactableuse = bpy.data.objects.new('InteractableUse', me_cube_003)
ob_lever_handle = bpy.data.objects.new('Lever Handle', me_cylinder_001)
ob_lever_handle_1 = bpy.data.objects.new('Lever Handle', None)

# ---- transforms, parenting, visibility, modifiers, constraints
ob_base.location = (0.0, 0.0, 0.0)
ob_lever_slot.parent = ob_armature
ob_lever_slot.matrix_parent_inverse = Matrix(((10.0, 1.063e-21, -1.105e-05, 6.0), (1.063e-21, -10.0, -5.507e-28, -7.5), (-1.105e-05, -6.238e-28, -10.0, -6.628e-06), (0.0, 0.0, 0.0, 1.0)))
ob_lever_slot.location = (-0.6, -0.7, 4.073e-15)
ob_lever_slot.rotation_euler = (1.571, 9.537e-07, -4.019e-14)
ob_lever_slot.scale = (0.02716, 0.02716, 0.1)
ob_armature.parent = ob_base
ob_armature.location = (-0.6, -0.7, 0.0)
ob_armature.scale = (0.1, 0.1, 0.1)
ob_door.parent = ob_armature
ob_door.matrix_parent_inverse = Matrix(((-3.742e-13, 3.139e-06, 10.0, 2.197e-06), (-10.0, -1.192e-06, 3.032e-13, 3.5), (1.192e-06, -10.0, 3.139e-06, -7.0), (0.0, 0.0, -0.0, 1.0)))
ob_door.location = (0.9, -0.7, 0.0)
ob_door.scale = (0.3, 0.3, 0.3)
ob_leverhandlepos.parent = ob_armature
ob_leverhandlepos.matrix_parent_inverse = Matrix(((10.0, 6.617e-23, -2.233e-05, 6.0), (6.617e-23, -10.0, 5.877e-35, -12.8), (-2.233e-05, -1.478e-28, -10.0, -1.34e-05), (-0.0, 0.0, 0.0, 1.0)))
ob_leverhandlepos.location = (-0.6, -1.18, 0.0)
ob_leverhandlepos.rotation_euler = (4.876e-29, 9.537e-07, 9.97e-23)
ob_leverhandlepos.empty_display_size = 0.1
ob_interactableplace.parent = ob_lever_slot
ob_interactableplace.matrix_parent_inverse = Matrix(((36.82, 4.873e-22, 5.233e-13, 22.09), (-5.233e-13, -1.61e-06, 36.82, 0.5207), (6.344e-21, -10.0, -4.371e-07, -7.141), (-0.0, 0.0, -0.0, 1.0)))
ob_interactableplace.location = (-0.6, -1.014, -0.014)
ob_interactableplace.scale = (0.16, 0.16, 0.16)
ob_interactableuse.parent = ob_lever_slot
ob_interactableuse.matrix_parent_inverse = Matrix(((36.82, 4.873e-22, 5.233e-13, 22.09), (-5.233e-13, -1.61e-06, 36.82, 0.5207), (6.344e-21, -10.0, -4.371e-07, -7.141), (-0.0, 0.0, -0.0, 1.0)))
ob_interactableuse.location = (-0.6, -1.068, -0.014)
ob_interactableuse.scale = (0.3138, 1.861, 0.3138)
ob_lever_handle.parent = ob_leverhandlepos
ob_lever_handle.matrix_parent_inverse = Matrix(((1.0, 2.135e-07, -9.537e-07, 0.6), (-8.253e-07, 0.7071, -0.7071, 0.975), (5.234e-07, 0.7071, 0.7071, 0.495), (-0.0, 0.0, -0.0, 1.0)))
ob_lever_handle.location = (-0.6, -1.04, 0.34)
ob_lever_handle.rotation_euler = (-0.7854, -3.547e-14, 8.533e-14)
ob_lever_handle_1.location = (0.0, 0.0, 0.0)

# ---- collection membership
scene.collection.objects.link(ob_base)
scene.collection.objects.link(ob_lever_slot)
scene.collection.objects.link(ob_armature)
scene.collection.objects.link(ob_door)
scene.collection.objects.link(ob_leverhandlepos)
scene.collection.objects.link(ob_interactableplace)
scene.collection.objects.link(ob_interactableuse)
scene.collection.objects.link(ob_lever_handle)
col_linked.objects.link(ob_lever_handle_1)
def _layer_coll(name, lc=None):
    lc = lc or bpy.context.view_layer.layer_collection
    for c in lc.children:
        if c.name == name: return c
        r = _layer_coll(name, c)
        if r: return r
_layer_coll('Linked').exclude = True

# ---- scene / render settings (as saved in the file)
scene.frame_start = 0; scene.frame_end = 60; scene.frame_set(0)
scene.render.engine = 'BLENDER_EEVEE_NEXT'
scene.render.fps = 60
scene.cycles.sampling_pattern = 'TABULATED_SOBOL'
scene.cycles.use_light_tree = False
scene.view_settings.view_transform = 'Filmic'
bpy.context.view_layer.update()

# ---- added for rendering (the .blend has no active camera): camera
cam_auto = bpy.data.cameras.new('AutoCamera')
cam_auto.lens = 50.0
cam_auto.sensor_width = 36.0
cam_auto.clip_end = 1000.0
ob_auto_camera = bpy.data.objects.new('AutoCamera', cam_auto)
scene.collection.objects.link(ob_auto_camera)
ob_auto_camera.location = (2.38738, -3.41668, 2.1099)
ob_auto_camera.rotation_euler = (1.09748, -7.21219e-08, 0.694738)
scene.camera = ob_auto_camera
bpy.context.view_layer.update()
